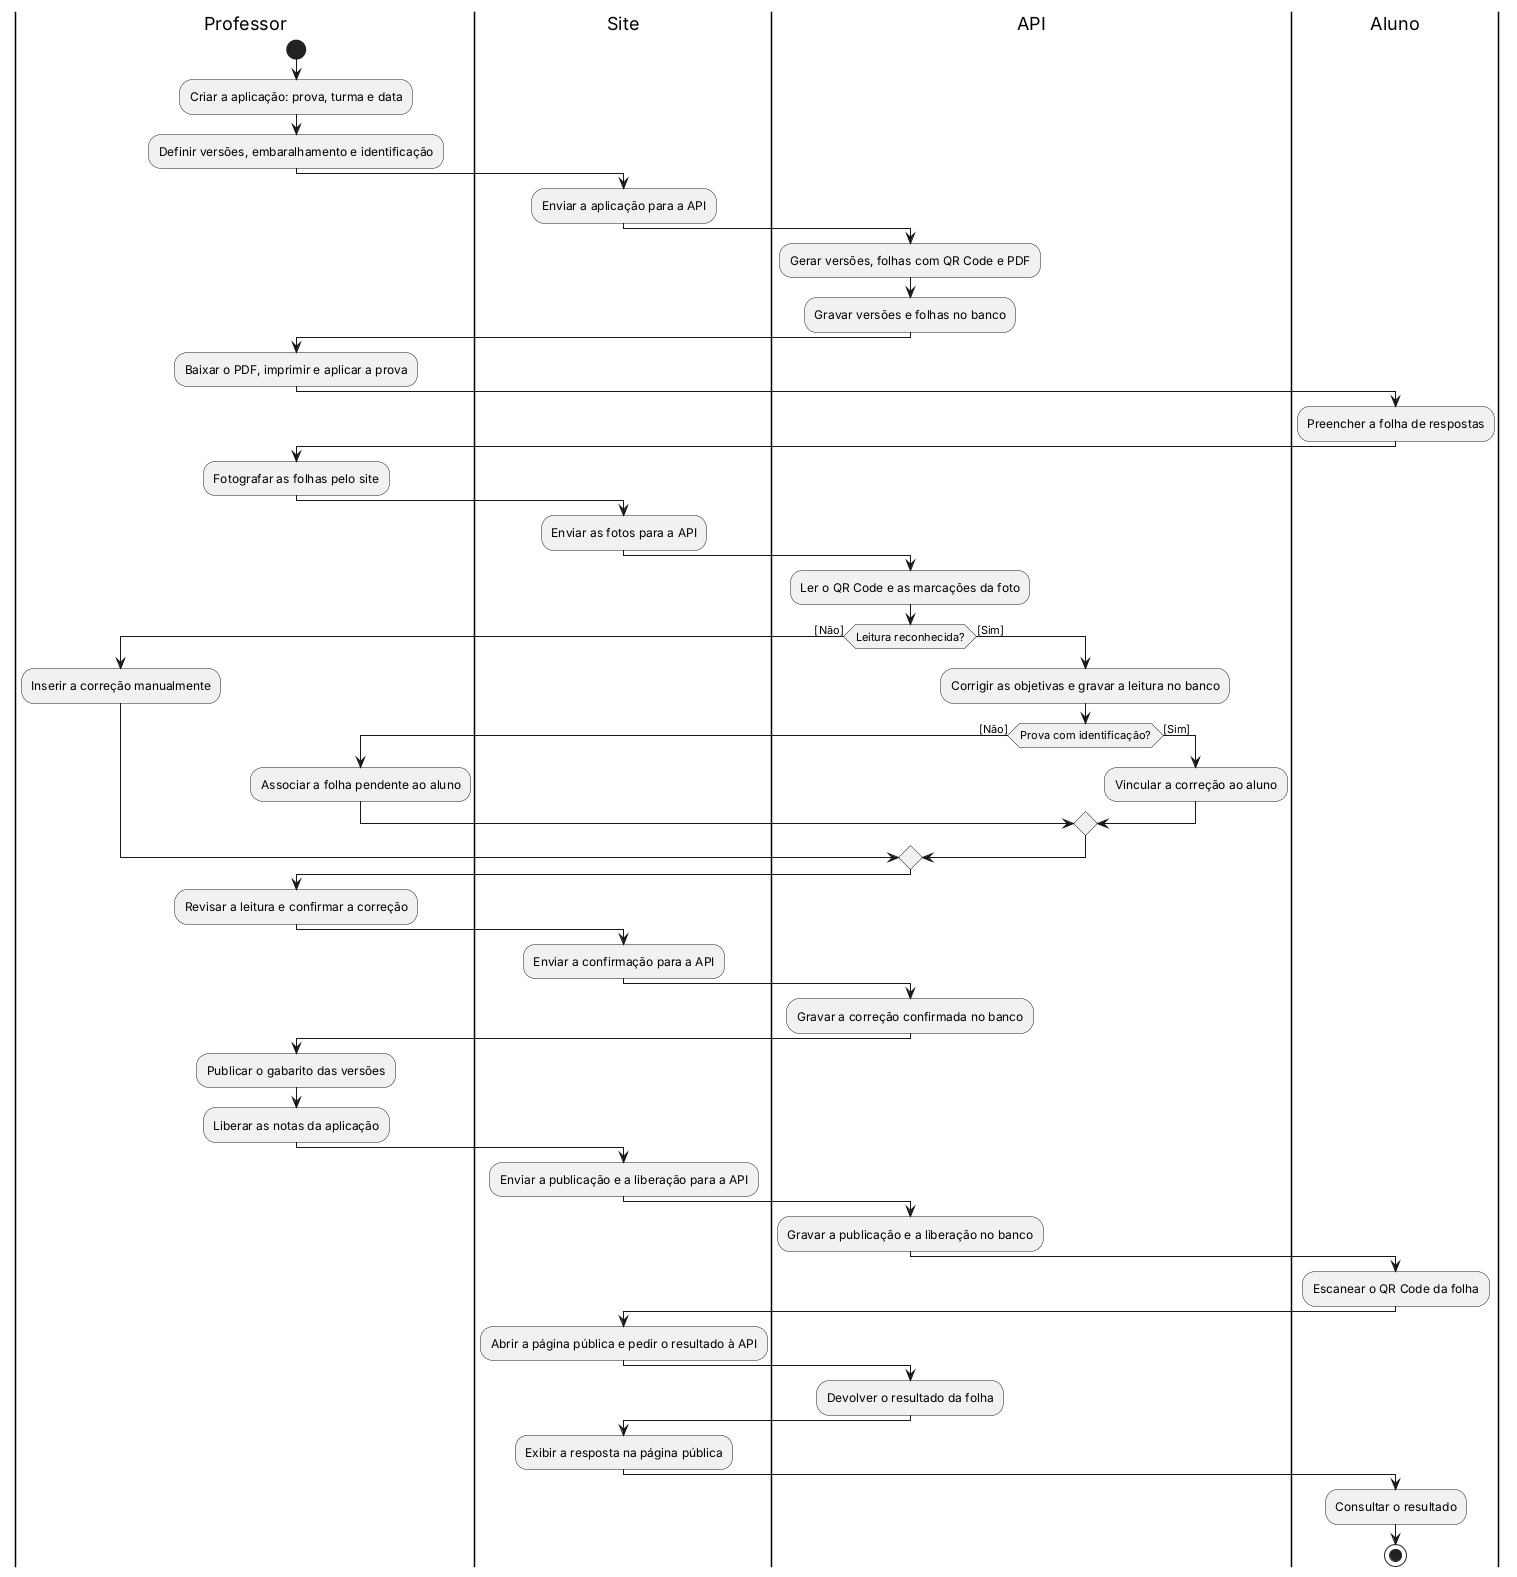

The diagram above was rendered by PlantUML. Its source (embedded in the PNG):
@startuml activity-diagram-step-3
|Professor|
start
:Criar a aplicação: prova, turma e data;
:Definir versões, embaralhamento e identificação;
|Site|
:Enviar a aplicação para a API;
|API|
:Gerar versões, folhas com QR Code e PDF;
:Gravar versões e folhas no banco;
|Professor|
:Baixar o PDF, imprimir e aplicar a prova;
|Aluno|
:Preencher a folha de respostas;
|Professor|
:Fotografar as folhas pelo site;
|Site|
:Enviar as fotos para a API;
|API|
:Ler o QR Code e as marcações da foto;
if (Leitura reconhecida?) then ([Não])
  |Professor|
  :Inserir a correção manualmente;
else ([Sim])
  |API|
  :Corrigir as objetivas e gravar a leitura no banco;
  if (Prova com identificação?) then ([Não])
    |Professor|
    :Associar a folha pendente ao aluno;
  else ([Sim])
    |API|
    :Vincular a correção ao aluno;
  endif
endif
|Professor|
:Revisar a leitura e confirmar a correção;
|Site|
:Enviar a confirmação para a API;
|API|
:Gravar a correção confirmada no banco;
|Professor|
:Publicar o gabarito das versões;
:Liberar as notas da aplicação;
|Site|
:Enviar a publicação e a liberação para a API;
|API|
:Gravar a publicação e a liberação no banco;
|Aluno|
:Escanear o QR Code da folha;
|Site|
:Abrir a página pública e pedir o resultado à API;
|API|
:Devolver o resultado da folha;
|Site|
:Exibir a resposta na página pública;
|Aluno|
:Consultar o resultado;
stop
@enduml